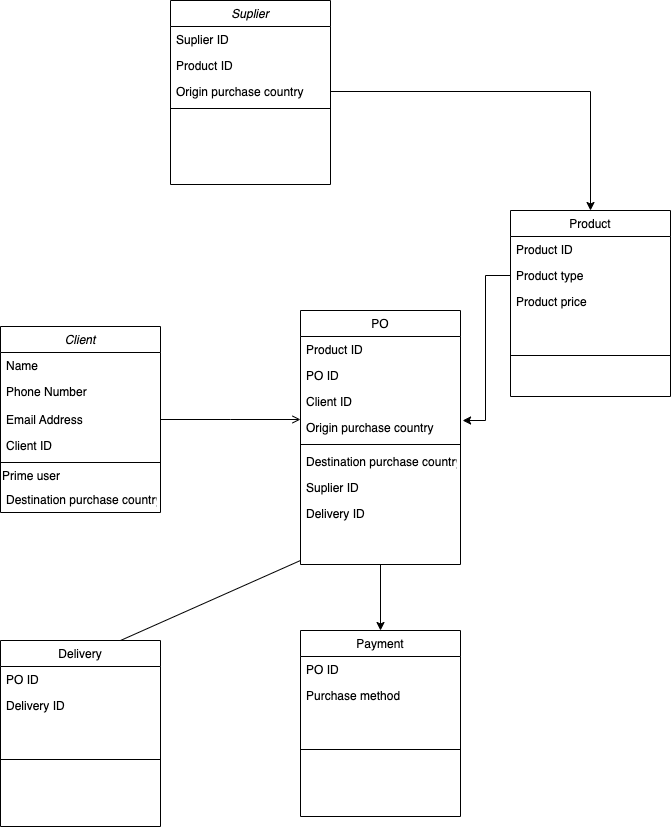

The diagram above was exported from draw.io. Its source (the exported page's mxGraphModel, read from the mxfile embedded in the PNG):
<mxGraphModel dx="946" dy="614" grid="1" gridSize="10" guides="1" tooltips="1" connect="1" arrows="1" fold="1" page="1" pageScale="1" pageWidth="827" pageHeight="1169" math="0" shadow="0">
  <root>
    <mxCell id="WIyWlLk6GJQsqaUBKTNV-0" />
    <mxCell id="WIyWlLk6GJQsqaUBKTNV-1" parent="WIyWlLk6GJQsqaUBKTNV-0" />
    <mxCell id="zkfFHV4jXpPFQw0GAbJ--0" value="Client" style="swimlane;fontStyle=2;align=center;verticalAlign=top;childLayout=stackLayout;horizontal=1;startSize=26;horizontalStack=0;resizeParent=1;resizeLast=0;collapsible=1;marginBottom=0;rounded=0;shadow=0;strokeWidth=1;" parent="WIyWlLk6GJQsqaUBKTNV-1" vertex="1">
      <mxGeometry x="130" y="396" width="160" height="186" as="geometry">
        <mxRectangle x="230" y="140" width="160" height="26" as="alternateBounds" />
      </mxGeometry>
    </mxCell>
    <mxCell id="zkfFHV4jXpPFQw0GAbJ--1" value="Name" style="text;align=left;verticalAlign=top;spacingLeft=4;spacingRight=4;overflow=hidden;rotatable=0;points=[[0,0.5],[1,0.5]];portConstraint=eastwest;" parent="zkfFHV4jXpPFQw0GAbJ--0" vertex="1">
      <mxGeometry y="26" width="160" height="26" as="geometry" />
    </mxCell>
    <mxCell id="zkfFHV4jXpPFQw0GAbJ--2" value="Phone Number" style="text;align=left;verticalAlign=top;spacingLeft=4;spacingRight=4;overflow=hidden;rotatable=0;points=[[0,0.5],[1,0.5]];portConstraint=eastwest;rounded=0;shadow=0;html=0;" parent="zkfFHV4jXpPFQw0GAbJ--0" vertex="1">
      <mxGeometry y="52" width="160" height="28" as="geometry" />
    </mxCell>
    <mxCell id="zkfFHV4jXpPFQw0GAbJ--3" value="Email Address" style="text;align=left;verticalAlign=top;spacingLeft=4;spacingRight=4;overflow=hidden;rotatable=0;points=[[0,0.5],[1,0.5]];portConstraint=eastwest;rounded=0;shadow=0;html=0;" parent="zkfFHV4jXpPFQw0GAbJ--0" vertex="1">
      <mxGeometry y="80" width="160" height="26" as="geometry" />
    </mxCell>
    <mxCell id="zkfFHV4jXpPFQw0GAbJ--5" value="Client ID" style="text;align=left;verticalAlign=top;spacingLeft=4;spacingRight=4;overflow=hidden;rotatable=0;points=[[0,0.5],[1,0.5]];portConstraint=eastwest;" parent="zkfFHV4jXpPFQw0GAbJ--0" vertex="1">
      <mxGeometry y="106" width="160" height="26" as="geometry" />
    </mxCell>
    <mxCell id="zkfFHV4jXpPFQw0GAbJ--4" value="" style="line;html=1;strokeWidth=1;align=left;verticalAlign=middle;spacingTop=-1;spacingLeft=3;spacingRight=3;rotatable=0;labelPosition=right;points=[];portConstraint=eastwest;" parent="zkfFHV4jXpPFQw0GAbJ--0" vertex="1">
      <mxGeometry y="132" width="160" height="8" as="geometry" />
    </mxCell>
    <mxCell id="xShU6dKLg7o-IarA6Bly-0" value="Prime user" style="text;html=1;align=left;verticalAlign=middle;resizable=0;points=[];autosize=1;strokeColor=none;fillColor=none;" vertex="1" parent="zkfFHV4jXpPFQw0GAbJ--0">
      <mxGeometry y="140" width="160" height="20" as="geometry" />
    </mxCell>
    <mxCell id="xShU6dKLg7o-IarA6Bly-1" value="Destination purchase country" style="text;align=left;verticalAlign=top;spacingLeft=4;spacingRight=4;overflow=hidden;rotatable=0;points=[[0,0.5],[1,0.5]];portConstraint=eastwest;rounded=0;shadow=0;html=0;" vertex="1" parent="zkfFHV4jXpPFQw0GAbJ--0">
      <mxGeometry y="160" width="160" height="26" as="geometry" />
    </mxCell>
    <mxCell id="xShU6dKLg7o-IarA6Bly-34" style="edgeStyle=orthogonalEdgeStyle;rounded=0;orthogonalLoop=1;jettySize=auto;html=1;" edge="1" parent="WIyWlLk6GJQsqaUBKTNV-1" source="zkfFHV4jXpPFQw0GAbJ--17" target="xShU6dKLg7o-IarA6Bly-29">
      <mxGeometry relative="1" as="geometry" />
    </mxCell>
    <mxCell id="zkfFHV4jXpPFQw0GAbJ--17" value="PO" style="swimlane;fontStyle=0;align=center;verticalAlign=top;childLayout=stackLayout;horizontal=1;startSize=26;horizontalStack=0;resizeParent=1;resizeLast=0;collapsible=1;marginBottom=0;rounded=0;shadow=0;strokeWidth=1;" parent="WIyWlLk6GJQsqaUBKTNV-1" vertex="1">
      <mxGeometry x="430" y="380" width="160" height="254" as="geometry">
        <mxRectangle x="550" y="140" width="160" height="26" as="alternateBounds" />
      </mxGeometry>
    </mxCell>
    <mxCell id="zkfFHV4jXpPFQw0GAbJ--18" value="Product ID" style="text;align=left;verticalAlign=top;spacingLeft=4;spacingRight=4;overflow=hidden;rotatable=0;points=[[0,0.5],[1,0.5]];portConstraint=eastwest;" parent="zkfFHV4jXpPFQw0GAbJ--17" vertex="1">
      <mxGeometry y="26" width="160" height="26" as="geometry" />
    </mxCell>
    <mxCell id="zkfFHV4jXpPFQw0GAbJ--19" value="PO ID" style="text;align=left;verticalAlign=top;spacingLeft=4;spacingRight=4;overflow=hidden;rotatable=0;points=[[0,0.5],[1,0.5]];portConstraint=eastwest;rounded=0;shadow=0;html=0;" parent="zkfFHV4jXpPFQw0GAbJ--17" vertex="1">
      <mxGeometry y="52" width="160" height="26" as="geometry" />
    </mxCell>
    <mxCell id="zkfFHV4jXpPFQw0GAbJ--20" value="Client ID" style="text;align=left;verticalAlign=top;spacingLeft=4;spacingRight=4;overflow=hidden;rotatable=0;points=[[0,0.5],[1,0.5]];portConstraint=eastwest;rounded=0;shadow=0;html=0;" parent="zkfFHV4jXpPFQw0GAbJ--17" vertex="1">
      <mxGeometry y="78" width="160" height="26" as="geometry" />
    </mxCell>
    <mxCell id="zkfFHV4jXpPFQw0GAbJ--22" value="Origin purchase country" style="text;align=left;verticalAlign=top;spacingLeft=4;spacingRight=4;overflow=hidden;rotatable=0;points=[[0,0.5],[1,0.5]];portConstraint=eastwest;rounded=0;shadow=0;html=0;" parent="zkfFHV4jXpPFQw0GAbJ--17" vertex="1">
      <mxGeometry y="104" width="160" height="26" as="geometry" />
    </mxCell>
    <mxCell id="zkfFHV4jXpPFQw0GAbJ--23" value="" style="line;html=1;strokeWidth=1;align=left;verticalAlign=middle;spacingTop=-1;spacingLeft=3;spacingRight=3;rotatable=0;labelPosition=right;points=[];portConstraint=eastwest;" parent="zkfFHV4jXpPFQw0GAbJ--17" vertex="1">
      <mxGeometry y="130" width="160" height="8" as="geometry" />
    </mxCell>
    <mxCell id="zkfFHV4jXpPFQw0GAbJ--24" value="Destination purchase country" style="text;align=left;verticalAlign=top;spacingLeft=4;spacingRight=4;overflow=hidden;rotatable=0;points=[[0,0.5],[1,0.5]];portConstraint=eastwest;" parent="zkfFHV4jXpPFQw0GAbJ--17" vertex="1">
      <mxGeometry y="138" width="160" height="26" as="geometry" />
    </mxCell>
    <mxCell id="xShU6dKLg7o-IarA6Bly-13" value="Suplier ID" style="text;align=left;verticalAlign=top;spacingLeft=4;spacingRight=4;overflow=hidden;rotatable=0;points=[[0,0.5],[1,0.5]];portConstraint=eastwest;" vertex="1" parent="zkfFHV4jXpPFQw0GAbJ--17">
      <mxGeometry y="164" width="160" height="26" as="geometry" />
    </mxCell>
    <mxCell id="xShU6dKLg7o-IarA6Bly-48" value="Delivery ID" style="text;align=left;verticalAlign=top;spacingLeft=4;spacingRight=4;overflow=hidden;rotatable=0;points=[[0,0.5],[1,0.5]];portConstraint=eastwest;" vertex="1" parent="zkfFHV4jXpPFQw0GAbJ--17">
      <mxGeometry y="190" width="160" height="26" as="geometry" />
    </mxCell>
    <mxCell id="zkfFHV4jXpPFQw0GAbJ--26" value="" style="endArrow=open;shadow=0;strokeWidth=1;rounded=0;endFill=1;edgeStyle=elbowEdgeStyle;elbow=vertical;" parent="WIyWlLk6GJQsqaUBKTNV-1" source="zkfFHV4jXpPFQw0GAbJ--0" target="zkfFHV4jXpPFQw0GAbJ--17" edge="1">
      <mxGeometry x="0.5" y="41" relative="1" as="geometry">
        <mxPoint x="290" y="468" as="sourcePoint" />
        <mxPoint x="450" y="468" as="targetPoint" />
        <mxPoint x="-40" y="32" as="offset" />
      </mxGeometry>
    </mxCell>
    <mxCell id="xShU6dKLg7o-IarA6Bly-5" value="Suplier" style="swimlane;fontStyle=2;align=center;verticalAlign=top;childLayout=stackLayout;horizontal=1;startSize=26;horizontalStack=0;resizeParent=1;resizeLast=0;collapsible=1;marginBottom=0;rounded=0;shadow=0;strokeWidth=1;" vertex="1" parent="WIyWlLk6GJQsqaUBKTNV-1">
      <mxGeometry x="300" y="70" width="160" height="184" as="geometry">
        <mxRectangle x="230" y="140" width="160" height="26" as="alternateBounds" />
      </mxGeometry>
    </mxCell>
    <mxCell id="xShU6dKLg7o-IarA6Bly-6" value="Suplier ID" style="text;align=left;verticalAlign=top;spacingLeft=4;spacingRight=4;overflow=hidden;rotatable=0;points=[[0,0.5],[1,0.5]];portConstraint=eastwest;" vertex="1" parent="xShU6dKLg7o-IarA6Bly-5">
      <mxGeometry y="26" width="160" height="26" as="geometry" />
    </mxCell>
    <mxCell id="xShU6dKLg7o-IarA6Bly-7" value="Product ID" style="text;align=left;verticalAlign=top;spacingLeft=4;spacingRight=4;overflow=hidden;rotatable=0;points=[[0,0.5],[1,0.5]];portConstraint=eastwest;rounded=0;shadow=0;html=0;" vertex="1" parent="xShU6dKLg7o-IarA6Bly-5">
      <mxGeometry y="52" width="160" height="26" as="geometry" />
    </mxCell>
    <mxCell id="xShU6dKLg7o-IarA6Bly-9" value="Origin purchase country" style="text;align=left;verticalAlign=top;spacingLeft=4;spacingRight=4;overflow=hidden;rotatable=0;points=[[0,0.5],[1,0.5]];portConstraint=eastwest;" vertex="1" parent="xShU6dKLg7o-IarA6Bly-5">
      <mxGeometry y="78" width="160" height="26" as="geometry" />
    </mxCell>
    <mxCell id="xShU6dKLg7o-IarA6Bly-10" value="" style="line;html=1;strokeWidth=1;align=left;verticalAlign=middle;spacingTop=-1;spacingLeft=3;spacingRight=3;rotatable=0;labelPosition=right;points=[];portConstraint=eastwest;" vertex="1" parent="xShU6dKLg7o-IarA6Bly-5">
      <mxGeometry y="104" width="160" height="8" as="geometry" />
    </mxCell>
    <mxCell id="xShU6dKLg7o-IarA6Bly-17" value="Product" style="swimlane;fontStyle=0;align=center;verticalAlign=top;childLayout=stackLayout;horizontal=1;startSize=26;horizontalStack=0;resizeParent=1;resizeLast=0;collapsible=1;marginBottom=0;rounded=0;shadow=0;strokeWidth=1;" vertex="1" parent="WIyWlLk6GJQsqaUBKTNV-1">
      <mxGeometry x="640" y="280" width="160" height="186" as="geometry">
        <mxRectangle x="550" y="140" width="160" height="26" as="alternateBounds" />
      </mxGeometry>
    </mxCell>
    <mxCell id="xShU6dKLg7o-IarA6Bly-18" value="Product ID" style="text;align=left;verticalAlign=top;spacingLeft=4;spacingRight=4;overflow=hidden;rotatable=0;points=[[0,0.5],[1,0.5]];portConstraint=eastwest;" vertex="1" parent="xShU6dKLg7o-IarA6Bly-17">
      <mxGeometry y="26" width="160" height="26" as="geometry" />
    </mxCell>
    <mxCell id="xShU6dKLg7o-IarA6Bly-19" value="Product type" style="text;align=left;verticalAlign=top;spacingLeft=4;spacingRight=4;overflow=hidden;rotatable=0;points=[[0,0.5],[1,0.5]];portConstraint=eastwest;rounded=0;shadow=0;html=0;" vertex="1" parent="xShU6dKLg7o-IarA6Bly-17">
      <mxGeometry y="52" width="160" height="26" as="geometry" />
    </mxCell>
    <mxCell id="xShU6dKLg7o-IarA6Bly-27" value="Product price&#10;" style="text;align=left;verticalAlign=top;spacingLeft=4;spacingRight=4;overflow=hidden;rotatable=0;points=[[0,0.5],[1,0.5]];portConstraint=eastwest;rounded=0;shadow=0;html=0;" vertex="1" parent="xShU6dKLg7o-IarA6Bly-17">
      <mxGeometry y="78" width="160" height="26" as="geometry" />
    </mxCell>
    <mxCell id="xShU6dKLg7o-IarA6Bly-23" value="" style="line;html=1;strokeWidth=1;align=left;verticalAlign=middle;spacingTop=-1;spacingLeft=3;spacingRight=3;rotatable=0;labelPosition=right;points=[];portConstraint=eastwest;" vertex="1" parent="xShU6dKLg7o-IarA6Bly-17">
      <mxGeometry y="104" width="160" height="82" as="geometry" />
    </mxCell>
    <mxCell id="xShU6dKLg7o-IarA6Bly-26" style="edgeStyle=orthogonalEdgeStyle;rounded=0;orthogonalLoop=1;jettySize=auto;html=1;exitX=0;exitY=0.5;exitDx=0;exitDy=0;entryX=1.013;entryY=0.231;entryDx=0;entryDy=0;entryPerimeter=0;" edge="1" parent="WIyWlLk6GJQsqaUBKTNV-1" source="xShU6dKLg7o-IarA6Bly-19" target="zkfFHV4jXpPFQw0GAbJ--22">
      <mxGeometry relative="1" as="geometry">
        <mxPoint x="630" y="504" as="targetPoint" />
      </mxGeometry>
    </mxCell>
    <mxCell id="xShU6dKLg7o-IarA6Bly-28" style="edgeStyle=orthogonalEdgeStyle;rounded=0;orthogonalLoop=1;jettySize=auto;html=1;entryX=0.5;entryY=0;entryDx=0;entryDy=0;" edge="1" parent="WIyWlLk6GJQsqaUBKTNV-1" source="xShU6dKLg7o-IarA6Bly-9" target="xShU6dKLg7o-IarA6Bly-17">
      <mxGeometry relative="1" as="geometry" />
    </mxCell>
    <mxCell id="xShU6dKLg7o-IarA6Bly-29" value="Payment" style="swimlane;fontStyle=0;align=center;verticalAlign=top;childLayout=stackLayout;horizontal=1;startSize=26;horizontalStack=0;resizeParent=1;resizeLast=0;collapsible=1;marginBottom=0;rounded=0;shadow=0;strokeWidth=1;" vertex="1" parent="WIyWlLk6GJQsqaUBKTNV-1">
      <mxGeometry x="430" y="700" width="160" height="186" as="geometry">
        <mxRectangle x="550" y="140" width="160" height="26" as="alternateBounds" />
      </mxGeometry>
    </mxCell>
    <mxCell id="xShU6dKLg7o-IarA6Bly-32" value="PO ID&#10;" style="text;align=left;verticalAlign=top;spacingLeft=4;spacingRight=4;overflow=hidden;rotatable=0;points=[[0,0.5],[1,0.5]];portConstraint=eastwest;rounded=0;shadow=0;html=0;" vertex="1" parent="xShU6dKLg7o-IarA6Bly-29">
      <mxGeometry y="26" width="160" height="26" as="geometry" />
    </mxCell>
    <mxCell id="xShU6dKLg7o-IarA6Bly-35" value="Purchase method" style="text;align=left;verticalAlign=top;spacingLeft=4;spacingRight=4;overflow=hidden;rotatable=0;points=[[0,0.5],[1,0.5]];portConstraint=eastwest;rounded=0;shadow=0;html=0;" vertex="1" parent="xShU6dKLg7o-IarA6Bly-29">
      <mxGeometry y="52" width="160" height="26" as="geometry" />
    </mxCell>
    <mxCell id="xShU6dKLg7o-IarA6Bly-33" value="" style="line;html=1;strokeWidth=1;align=left;verticalAlign=middle;spacingTop=-1;spacingLeft=3;spacingRight=3;rotatable=0;labelPosition=right;points=[];portConstraint=eastwest;" vertex="1" parent="xShU6dKLg7o-IarA6Bly-29">
      <mxGeometry y="78" width="160" height="82" as="geometry" />
    </mxCell>
    <mxCell id="xShU6dKLg7o-IarA6Bly-43" value="" style="endArrow=none;html=1;rounded=0;" edge="1" parent="WIyWlLk6GJQsqaUBKTNV-1">
      <mxGeometry width="50" height="50" relative="1" as="geometry">
        <mxPoint x="250" y="710" as="sourcePoint" />
        <mxPoint x="430" y="630" as="targetPoint" />
      </mxGeometry>
    </mxCell>
    <mxCell id="xShU6dKLg7o-IarA6Bly-44" value="Delivery" style="swimlane;fontStyle=0;align=center;verticalAlign=top;childLayout=stackLayout;horizontal=1;startSize=26;horizontalStack=0;resizeParent=1;resizeLast=0;collapsible=1;marginBottom=0;rounded=0;shadow=0;strokeWidth=1;" vertex="1" parent="WIyWlLk6GJQsqaUBKTNV-1">
      <mxGeometry x="130" y="710" width="160" height="186" as="geometry">
        <mxRectangle x="550" y="140" width="160" height="26" as="alternateBounds" />
      </mxGeometry>
    </mxCell>
    <mxCell id="xShU6dKLg7o-IarA6Bly-45" value="PO ID&#10;" style="text;align=left;verticalAlign=top;spacingLeft=4;spacingRight=4;overflow=hidden;rotatable=0;points=[[0,0.5],[1,0.5]];portConstraint=eastwest;rounded=0;shadow=0;html=0;" vertex="1" parent="xShU6dKLg7o-IarA6Bly-44">
      <mxGeometry y="26" width="160" height="26" as="geometry" />
    </mxCell>
    <mxCell id="xShU6dKLg7o-IarA6Bly-46" value="Delivery ID&#10;" style="text;align=left;verticalAlign=top;spacingLeft=4;spacingRight=4;overflow=hidden;rotatable=0;points=[[0,0.5],[1,0.5]];portConstraint=eastwest;rounded=0;shadow=0;html=0;" vertex="1" parent="xShU6dKLg7o-IarA6Bly-44">
      <mxGeometry y="52" width="160" height="26" as="geometry" />
    </mxCell>
    <mxCell id="xShU6dKLg7o-IarA6Bly-47" value="" style="line;html=1;strokeWidth=1;align=left;verticalAlign=middle;spacingTop=-1;spacingLeft=3;spacingRight=3;rotatable=0;labelPosition=right;points=[];portConstraint=eastwest;" vertex="1" parent="xShU6dKLg7o-IarA6Bly-44">
      <mxGeometry y="78" width="160" height="82" as="geometry" />
    </mxCell>
  </root>
</mxGraphModel>